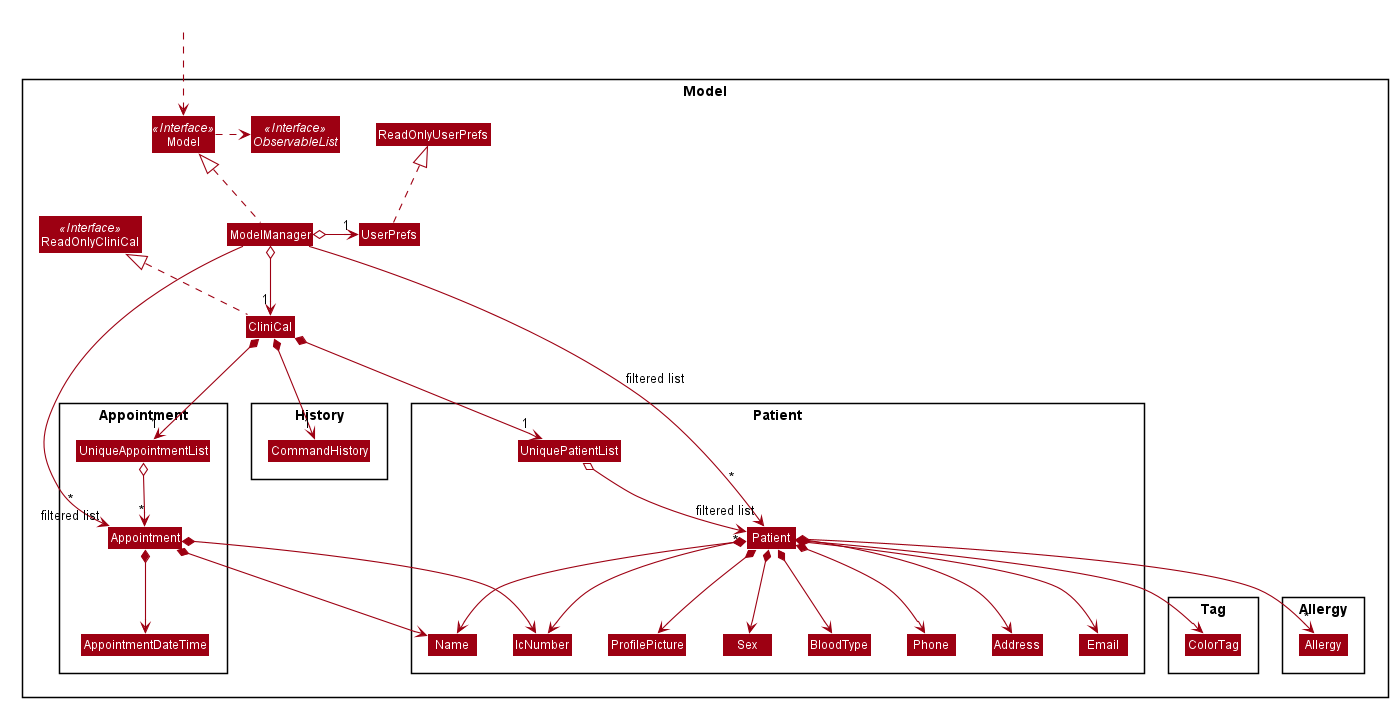

The diagram above was rendered by PlantUML. Its source (embedded in the PNG):
@startuml








skinparam BackgroundColor #FFFFFFF

skinparam Shadowing false

skinparam Class {
    FontColor #FFFFFF
    BorderThickness 1
    BorderColor #FFFFFF
    StereotypeFontColor #FFFFFF
    FontName Arial
}

skinparam Actor {
    BorderColor #000000
    Color #000000
    FontName Arial
}

skinparam Sequence {
    MessageAlign center
    BoxFontSize 15
    BoxPadding 0
    BoxFontColor #FFFFFF
    FontName Arial
}

skinparam Participant {
    FontColor #FFFFFFF
    Padding 20
}

skinparam MinClassWidth 50
skinparam ParticipantPadding 10
skinparam Shadowing false
skinparam DefaultTextAlignment center
skinparam packageStyle Rectangle

hide footbox
hide members
hide circle
skinparam arrowThickness 1.1
skinparam arrowColor #9D0012
skinparam classBackgroundColor #9D0012

Package Model <<Rectangle>>{
Interface ReadOnlyCliniCal <<Interface>>
Interface Model <<Interface>>
Interface ObservableList <<Interface>>
Class CliniCal
Class ReadOnlyCliniCal
Class Model
Class ModelManager
Class UserPrefs
Class ReadOnlyUserPrefs

Package Patient {
Class Patient
Class Name
Class Phone
Class IcNumber
Class Address
Class Email
Class ProfilePicture
Class Sex
Class BloodType
Class UniquePatientList
}

Package Tag {
Class ColorTag
}

Package Allergy {
Class Allergy
}

Package History {
Class CommandHistory
}

Package Appointment {
Class UniqueAppointmentList
Class Appointment
Class AppointmentDateTime
}
}

Class HiddenOutside #FFFFFF
HiddenOutside ..> Model

CliniCal .up.|> ReadOnlyCliniCal

ModelManager .up.|> Model
Model .right.> ObservableList
ModelManager o--> "1" CliniCal
ModelManager o-right-> "1" UserPrefs
UserPrefs .up.|> ReadOnlyUserPrefs

CliniCal *--> "1" UniquePatientList
CliniCal *--> "1" CommandHistory
UniquePatientList o--> "*" Patient
Patient *--> Name
Patient *--> Phone
Patient *--> IcNumber
Patient *--> Address
Patient *--> Email
Patient *--> ProfilePicture
Patient *--> Sex
Patient *--> BloodType
Patient *--> "*" Allergy
Patient *--> ColorTag

Name -[hidden]right-> Phone
Phone -[hidden]right-> IcNumber
IcNumber -[hidden]right-> Address
Address -[hidden]right-> Email
Email -[hidden]right-> ProfilePicture
ProfilePicture -[hidden]right-> Sex
Sex -[hidden]right-> BloodType
Allergy -[hidden]right-> BloodType

CliniCal *--> "1" UniqueAppointmentList
UniqueAppointmentList o--> "*" Appointment
Appointment *--> AppointmentDateTime
Appointment *--> Name
Appointment *--> IcNumber

ModelManager -->"   *\n\nfiltered list" Patient : filtered list
ModelManager -->"*\nfiltered list" Appointment
@enduml